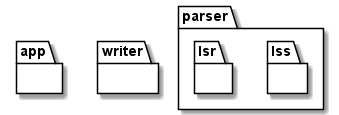

The diagram above was rendered by PlantUML. Its source (embedded in the PNG):
@startuml
package app{}
package parser{
	package lss{}
	package lsr{}
}
package writer{}
@enduml